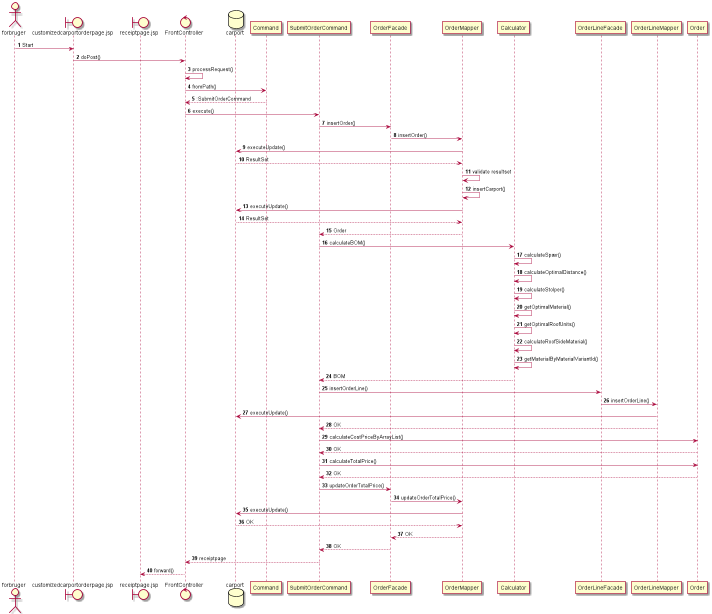

The diagram above was rendered by PlantUML. Its source (embedded in the PNG):
@startuml
'https://plantuml.com/sequence-diagram

autonumber

actor forbruger
boundary customizedcarportorderpage.jsp
boundary receiptpage.jsp
control FrontController
database carport



forbruger -> customizedcarportorderpage.jsp: Start
customizedcarportorderpage.jsp -> FrontController: doPost()
FrontController -> FrontController: processRequest()
FrontController -> Command: fromPath()
Command --> FrontController: :SubmitOrderCommand
FrontController -> SubmitOrderCommand: execute()
SubmitOrderCommand -> OrderFacade: insertOrder()
OrderFacade -> OrderMapper: insertOrder()
OrderMapper -> carport: executeUpdate()
carport --> OrderMapper: ResultSet
OrderMapper -> OrderMapper: validate resultset
OrderMapper -> OrderMapper: insertCarport()
OrderMapper -> carport: executeUpdate()
carport --> OrderMapper: ResultSet
OrderMapper --> SubmitOrderCommand: Order
SubmitOrderCommand -> Calculator: calculateBOM()
Calculator -> Calculator: calculateSpær()
Calculator -> Calculator: calculateOptimalDistance()
Calculator -> Calculator: calculateStolper()
Calculator -> Calculator: getOptimalMaterial()
Calculator -> Calculator: getOptimalRoofUnits()
Calculator -> Calculator: calculateRoofSideMaterial()
Calculator -> Calculator: getMaterialByMaterialVariantId()
Calculator --> SubmitOrderCommand: BOM
SubmitOrderCommand -> OrderLineFacade: insertOrderLine()
OrderLineFacade -> OrderLineMapper: insertOrderLine()
OrderLineMapper -> carport: executeUpdate()
OrderLineMapper --> SubmitOrderCommand: OK
SubmitOrderCommand -> Order: calculateCostPriceByArrayList()
Order --> SubmitOrderCommand: OK
SubmitOrderCommand -> Order: calculateTotalPrice()
Order --> SubmitOrderCommand: OK
SubmitOrderCommand -> OrderFacade: updateOrderTotalPrice()
OrderFacade -> OrderMapper: updateOrderTotalPrice()
OrderMapper -> carport: executeUpdate()
carport --> OrderMapper: OK
OrderMapper --> OrderFacade: OK
OrderFacade --> SubmitOrderCommand: OK
SubmitOrderCommand --> FrontController: receiptpage
FrontController --> receiptpage.jsp: forward()



@enduml